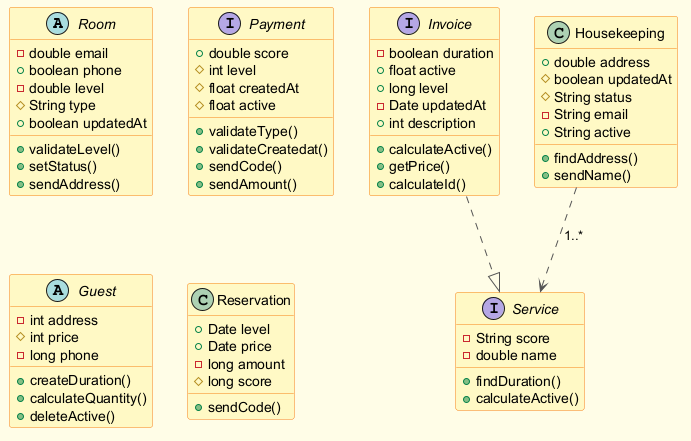

The diagram above was rendered by PlantUML. Its source (embedded in the PNG):
@startuml
skinparam backgroundColor #FFFDE7
skinparam classBackgroundColor #FFF9C4
skinparam classBorderColor #F57F17
skinparam ArrowColor #555555
abstract class Room {
  -double email
  +boolean phone
  -double level
  #String type
  +boolean updatedAt
  +validateLevel()
  +setStatus()
  +sendAddress()
}
interface Invoice {
  -boolean duration
  +float active
  +long level
  -Date updatedAt
  +int description
  +calculateActive()
  +getPrice()
  +calculateId()
}
interface Payment {
  +double score
  #int level
  #float createdAt
  #float active
  +validateType()
  +validateCreatedat()
  +sendCode()
  +sendAmount()
}
abstract class Guest {
  -int address
  #int price
  -long phone
  +createDuration()
  +calculateQuantity()
  +deleteActive()
}
class Housekeeping {
  +double address
  #boolean updatedAt
  #String status
  -String email
  +String active
  +findAddress()
  +sendName()
}
interface Service {
  -String score
  -double name
  +findDuration()
  +calculateActive()
}
class Reservation {
  +Date level
  +Date price
  -long amount
  #long score
  +sendCode()
}
Housekeeping ..> Service : "1..*"
Invoice ..|> Service
@enduml